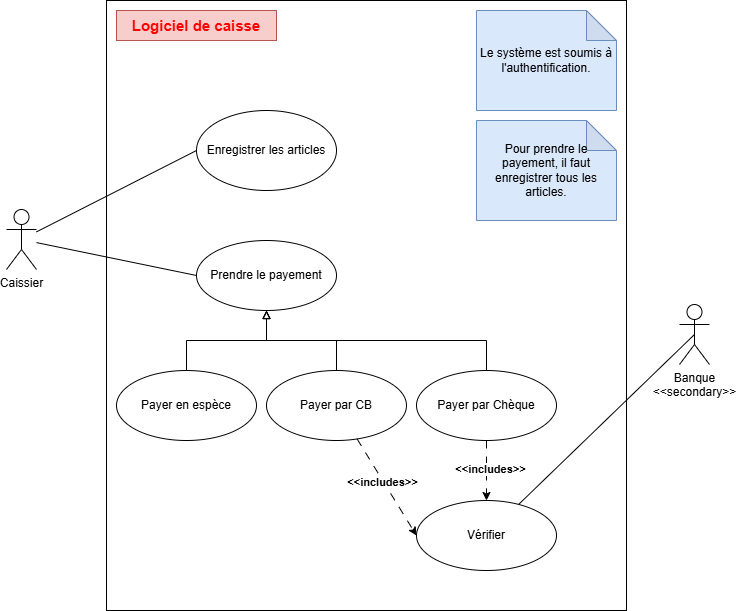

The diagram above was exported from draw.io. Its source (the exported page's mxGraphModel, read from the mxfile embedded in the PNG):
<mxGraphModel dx="898" dy="750" grid="1" gridSize="10" guides="1" tooltips="1" connect="1" arrows="1" fold="1" page="1" pageScale="1" pageWidth="827" pageHeight="1169" math="0" shadow="0">
  <root>
    <mxCell id="0" />
    <mxCell id="1" parent="0" />
    <mxCell id="hf9ZZcilC1nNbk6GuqIq-1" value="" style="rounded=0;whiteSpace=wrap;html=1;" parent="1" vertex="1">
      <mxGeometry x="160" y="120" width="520" height="610" as="geometry" />
    </mxCell>
    <mxCell id="hf9ZZcilC1nNbk6GuqIq-13" style="rounded=0;orthogonalLoop=1;jettySize=auto;html=1;entryX=0;entryY=0.5;entryDx=0;entryDy=0;endArrow=none;startFill=0;" parent="1" source="hf9ZZcilC1nNbk6GuqIq-3" target="hf9ZZcilC1nNbk6GuqIq-7" edge="1">
      <mxGeometry relative="1" as="geometry" />
    </mxCell>
    <mxCell id="hf9ZZcilC1nNbk6GuqIq-27" style="rounded=0;orthogonalLoop=1;jettySize=auto;html=1;entryX=0;entryY=0.5;entryDx=0;entryDy=0;endArrow=none;startFill=0;" parent="1" source="hf9ZZcilC1nNbk6GuqIq-3" target="hf9ZZcilC1nNbk6GuqIq-8" edge="1">
      <mxGeometry relative="1" as="geometry" />
    </mxCell>
    <mxCell id="hf9ZZcilC1nNbk6GuqIq-3" value="Caissier" style="shape=umlActor;verticalLabelPosition=bottom;verticalAlign=top;html=1;outlineConnect=0;" parent="1" vertex="1">
      <mxGeometry x="60" y="329" width="30" height="60" as="geometry" />
    </mxCell>
    <mxCell id="hf9ZZcilC1nNbk6GuqIq-7" value="Enregistrer les articles" style="ellipse;whiteSpace=wrap;html=1;" parent="1" vertex="1">
      <mxGeometry x="250" y="230" width="140" height="80" as="geometry" />
    </mxCell>
    <mxCell id="hf9ZZcilC1nNbk6GuqIq-8" value="Prendre le payement" style="ellipse;whiteSpace=wrap;html=1;" parent="1" vertex="1">
      <mxGeometry x="250" y="360" width="140" height="70" as="geometry" />
    </mxCell>
    <mxCell id="hf9ZZcilC1nNbk6GuqIq-26" value="&lt;b&gt;&lt;font style=&quot;color: light-dark(rgb(255, 0, 0), rgb(237, 237, 237)); font-size: 15px;&quot;&gt;Logiciel de caisse&lt;/font&gt;&lt;/b&gt;" style="text;html=1;align=center;verticalAlign=middle;whiteSpace=wrap;rounded=0;fillColor=#f8cecc;strokeColor=#b85450;" parent="1" vertex="1">
      <mxGeometry x="170" y="130" width="160" height="30" as="geometry" />
    </mxCell>
    <mxCell id="hf9ZZcilC1nNbk6GuqIq-28" value="&lt;div&gt;Le système est soumis à l'authentification.&lt;/div&gt;" style="shape=note;whiteSpace=wrap;html=1;backgroundOutline=1;darkOpacity=0.05;fillColor=#dae8fc;strokeColor=#6c8ebf;" parent="1" vertex="1">
      <mxGeometry x="530" y="130" width="140" height="100" as="geometry" />
    </mxCell>
    <mxCell id="hf9ZZcilC1nNbk6GuqIq-31" style="edgeStyle=orthogonalEdgeStyle;rounded=0;orthogonalLoop=1;jettySize=auto;html=1;entryX=0.5;entryY=1;entryDx=0;entryDy=0;endArrow=block;endFill=0;" parent="1" source="hf9ZZcilC1nNbk6GuqIq-29" target="hf9ZZcilC1nNbk6GuqIq-8" edge="1">
      <mxGeometry relative="1" as="geometry" />
    </mxCell>
    <mxCell id="hf9ZZcilC1nNbk6GuqIq-29" value="Payer en espèce" style="ellipse;whiteSpace=wrap;html=1;" parent="1" vertex="1">
      <mxGeometry x="170" y="490" width="140" height="70" as="geometry" />
    </mxCell>
    <mxCell id="hf9ZZcilC1nNbk6GuqIq-32" style="edgeStyle=orthogonalEdgeStyle;rounded=0;orthogonalLoop=1;jettySize=auto;html=1;entryX=0.5;entryY=1;entryDx=0;entryDy=0;endArrow=block;endFill=0;" parent="1" source="hf9ZZcilC1nNbk6GuqIq-30" target="hf9ZZcilC1nNbk6GuqIq-8" edge="1">
      <mxGeometry relative="1" as="geometry" />
    </mxCell>
    <mxCell id="hf9ZZcilC1nNbk6GuqIq-39" style="rounded=0;orthogonalLoop=1;jettySize=auto;html=1;entryX=0;entryY=0.5;entryDx=0;entryDy=0;dashed=1;dashPattern=8 8;" parent="1" source="hf9ZZcilC1nNbk6GuqIq-30" target="hf9ZZcilC1nNbk6GuqIq-36" edge="1">
      <mxGeometry relative="1" as="geometry" />
    </mxCell>
    <mxCell id="hf9ZZcilC1nNbk6GuqIq-40" value="&lt;b&gt;&amp;lt;&amp;lt;includes&amp;gt;&amp;gt;&lt;/b&gt;" style="edgeLabel;html=1;align=center;verticalAlign=middle;resizable=0;points=[];" parent="hf9ZZcilC1nNbk6GuqIq-39" vertex="1" connectable="0">
      <mxGeometry x="-0.1107" y="-1" relative="1" as="geometry">
        <mxPoint as="offset" />
      </mxGeometry>
    </mxCell>
    <mxCell id="hf9ZZcilC1nNbk6GuqIq-30" value="Payer par CB" style="ellipse;whiteSpace=wrap;html=1;" parent="1" vertex="1">
      <mxGeometry x="320" y="490" width="140" height="70" as="geometry" />
    </mxCell>
    <mxCell id="hf9ZZcilC1nNbk6GuqIq-33" value="Banque&lt;div&gt;&amp;lt;&amp;lt;secondary&amp;gt;&amp;gt;&lt;/div&gt;" style="shape=umlActor;verticalLabelPosition=bottom;verticalAlign=top;html=1;" parent="1" vertex="1">
      <mxGeometry x="733" y="424" width="30" height="60" as="geometry" />
    </mxCell>
    <mxCell id="hf9ZZcilC1nNbk6GuqIq-35" style="edgeStyle=orthogonalEdgeStyle;rounded=0;orthogonalLoop=1;jettySize=auto;html=1;entryX=0.5;entryY=1;entryDx=0;entryDy=0;endArrow=block;endFill=0;" parent="1" source="hf9ZZcilC1nNbk6GuqIq-34" target="hf9ZZcilC1nNbk6GuqIq-8" edge="1">
      <mxGeometry relative="1" as="geometry">
        <Array as="points">
          <mxPoint x="540" y="460" />
          <mxPoint x="320" y="460" />
        </Array>
      </mxGeometry>
    </mxCell>
    <mxCell id="hf9ZZcilC1nNbk6GuqIq-37" style="edgeStyle=orthogonalEdgeStyle;rounded=0;orthogonalLoop=1;jettySize=auto;html=1;dashed=1;dashPattern=8 8;" parent="1" source="hf9ZZcilC1nNbk6GuqIq-34" target="hf9ZZcilC1nNbk6GuqIq-36" edge="1">
      <mxGeometry relative="1" as="geometry" />
    </mxCell>
    <mxCell id="hf9ZZcilC1nNbk6GuqIq-38" value="&lt;b&gt;&amp;lt;&amp;lt;includes&amp;gt;&amp;gt;&lt;/b&gt;" style="edgeLabel;html=1;align=center;verticalAlign=middle;resizable=0;points=[];" parent="hf9ZZcilC1nNbk6GuqIq-37" vertex="1" connectable="0">
      <mxGeometry x="-0.0667" y="3" relative="1" as="geometry">
        <mxPoint as="offset" />
      </mxGeometry>
    </mxCell>
    <mxCell id="hf9ZZcilC1nNbk6GuqIq-34" value="Payer par Chèque" style="ellipse;whiteSpace=wrap;html=1;" parent="1" vertex="1">
      <mxGeometry x="470" y="490" width="140" height="70" as="geometry" />
    </mxCell>
    <mxCell id="hf9ZZcilC1nNbk6GuqIq-36" value="Vérifier" style="ellipse;whiteSpace=wrap;html=1;" parent="1" vertex="1">
      <mxGeometry x="470" y="620" width="140" height="70" as="geometry" />
    </mxCell>
    <mxCell id="hf9ZZcilC1nNbk6GuqIq-41" style="rounded=0;orthogonalLoop=1;jettySize=auto;html=1;entryX=0.5;entryY=0.5;entryDx=0;entryDy=0;entryPerimeter=0;endArrow=none;startFill=0;" parent="1" source="hf9ZZcilC1nNbk6GuqIq-36" target="hf9ZZcilC1nNbk6GuqIq-33" edge="1">
      <mxGeometry relative="1" as="geometry" />
    </mxCell>
    <mxCell id="YXZQfv7eEeNXigtHLJf2-1" value="Pour prendre le payement, il faut enregistrer tous les articles." style="shape=note;whiteSpace=wrap;html=1;backgroundOutline=1;darkOpacity=0.05;fillColor=#dae8fc;strokeColor=#6c8ebf;" vertex="1" parent="1">
      <mxGeometry x="530" y="240" width="140" height="100" as="geometry" />
    </mxCell>
  </root>
</mxGraphModel>